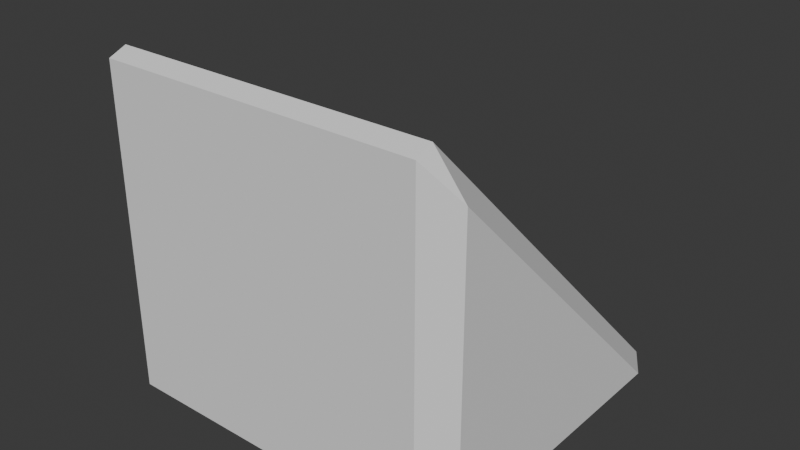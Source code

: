 # Source: triangle.blend  (saved by Blender 4.1.24; exported with 4.5.12 LTS)
import bpy
from mathutils import Matrix  # noqa: F401  (used for matrix-valued properties, if any)

bpy.ops.wm.read_factory_settings(use_empty=True)
scene = bpy.context.scene
scene.name = 'Scene'

# ---- collections
col_collection_1 = bpy.data.collections.new('Collection 1'); scene.collection.children.link(col_collection_1)

# ---- world
world_world = bpy.data.worlds.new('World'); scene.world = world_world
world_world.use_nodes = True; world_world.node_tree.nodes.clear()
_N = world_world.node_tree.nodes; _L = world_world.node_tree.links
n0 = _N.new('ShaderNodeOutputWorld'); n0.name = 'World Output'; n0.location = (300, 300)
n1 = _N.new('ShaderNodeBackground'); n1.name = 'Background'; n1.location = (10, 300)
n1.inputs[0].default_value = (0.05088, 0.05088, 0.05088, 1.0)
_L.new(n1.outputs[0], n0.inputs[0])
n0.is_active_output = True
world_world.color = (0.05088, 0.05088, 0.05088)
world_world.use_sun_shadow = False
world_world.sun_shadow_jitter_overblur = 0.0

# ---- meshes
me_plane = bpy.data.meshes.new('Plane')
me_plane.from_pydata([(-0.3, -0.3, 0.3), (0.3, -0.3, 0.3), (-0.3, -0.3, -0.3), (0.3, -0.3, -0.3), (-0.3, 0.3, -0.3), (0.3, 0.3, -0.3)], [], [(0, 2, 3, 1), (2, 4, 5, 3), (0, 1, 5, 4), (3, 5, 1), (2, 0, 4)])
_uv = me_plane.uv_layers.new(name='UVMap')
_uv.uv.foreach_set('vector', [0.0, 0.0, 0.0, 1.0, 1.0, 1.0, 1.0, 0.0, 0.0, 1.0, 0.0, 1.0, 1.0, 1.0, 1.0, 1.0, 0.0, 0.0, 1.0, 0.0, 1.0, 1.0, 0.0, 1.0, 1.0, 1.0, 1.0, 1.0, 1.0, 0.0, 0.0, 1.0, 0.0, 0.0, 0.0, 1.0])
me_plane.update()

# ---- objects
ob_triangle = bpy.data.objects.new('Triangle', me_plane)

# ---- transforms, parenting, visibility, modifiers, constraints
ob_triangle.location = (0.0, 0.0, 0.0)
_m = ob_triangle.modifiers.new('Bevel', 'BEVEL')
_m.width = 0.04
_m.width_pct = 0.04
_m = ob_triangle.modifiers.new('Displace', 'DISPLACE')
_m.mid_level = 1.0
_m.strength = 0.05
_m.texture_coords = 'GLOBAL'

# ---- collection membership
col_collection_1.objects.link(ob_triangle)

# ---- scene / render settings (as saved in the file)
scene.frame_start = 1; scene.frame_end = 250; scene.frame_set(1)
scene.render.engine = 'BLENDER_EEVEE_NEXT'
scene.cycles.sampling_pattern = 'TABULATED_SOBOL'
scene.eevee.ray_tracing_options.trace_max_roughness = 0.0
bpy.context.view_layer.update()

# ---- added for rendering (the .blend has no active camera and no usable light): camera, sun
cam_auto = bpy.data.cameras.new('AutoCamera')
cam_auto.lens = 50.0
cam_auto.sensor_width = 36.0
cam_auto.clip_end = 1000.0
ob_auto_camera = bpy.data.objects.new('AutoCamera', cam_auto)
scene.collection.objects.link(ob_auto_camera)
ob_auto_camera.location = (0.931549, -1.132, 0.731097)
ob_auto_camera.rotation_euler = (1.09748, -7.21219e-08, 0.694738)
scene.camera = ob_auto_camera
light_auto_sun = bpy.data.lights.new('AutoSun', 'SUN')
light_auto_sun.energy = 3.0
light_auto_sun.angle = 0.0523599
ob_auto_sun = bpy.data.objects.new('AutoSun', light_auto_sun)
scene.collection.objects.link(ob_auto_sun)
ob_auto_sun.rotation_euler = (0.872665, 0.174533, 0.523599)
bpy.context.view_layer.update()

